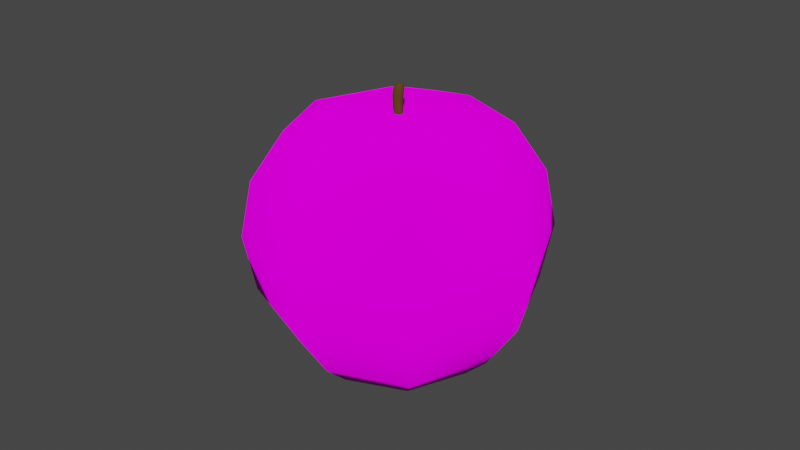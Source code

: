 # Source: elma_deneme2.blend  (saved by Blender 2.90.8; exported with 4.5.12 LTS)
import bpy
from mathutils import Matrix  # noqa: F401  (used for matrix-valued properties, if any)

bpy.ops.wm.read_factory_settings(use_empty=True)
scene = bpy.context.scene
scene.name = 'Scene'

# ---- collections
col_collection = bpy.data.collections.new('Collection'); scene.collection.children.link(col_collection)

# ---- images (referenced by path relative to the original .blend; pixels are not part of the script)
import os
ASSET_DIR = os.environ.get("B2B_ASSET_DIR", "")  # directory of the original .blend (textures are referenced by path, not embedded)
HERE = os.path.dirname(os.path.abspath(__file__))  # packed textures are extracted next to this script under _unpacked/

def load_image(name, relpath, width, height, colorspace="sRGB"):
    """Load a texture the original file referenced (path relative to the .blend, or extracted next to this script)."""
    p = next((c for c in (os.path.join(HERE, relpath), os.path.join(ASSET_DIR, relpath)) if relpath and os.path.exists(c)), "")
    if p:
        img = bpy.data.images.load(p, check_existing=True)
        img.name = name
    else:  # same state as the original file: an image datablock whose file is absent (Cycles renders it pink)
        img = bpy.data.images.new(name, width, height)
        img.source = "FILE"
        img.filepath = "//" + (relpath or name)
    img.colorspace_settings.name = colorspace
    return img
img_elma_deneme2 = load_image('elma_deneme2', 'elma_deneme2.png', 1024, 1024, 'sRGB')

# ---- materials (node trees are filled in below, after node groups)
mat_material_002 = bpy.data.materials.new('Material.002')
mat_material_002.use_transparent_shadow = False
mat_material_003 = bpy.data.materials.new('Material.003')
mat_material_003.use_transparent_shadow = False

# ---- material node trees
mat_material_002.use_nodes = True; mat_material_002.node_tree.nodes.clear()
_N = mat_material_002.node_tree.nodes; _L = mat_material_002.node_tree.links
n0 = _N.new('ShaderNodeOutputMaterial'); n0.name = 'Material Output'; n0.location = (300, 300)
n1 = _N.new('ShaderNodeBsdfDiffuse'); n1.name = 'Diffuse BSDF'; n1.location = (10, 300)
n1.inputs[1].default_value = 1.0
n2 = _N.new('ShaderNodeTexImage'); n2.name = 'Image Texture'; n2.location = (-293, 279)
n2.image = img_elma_deneme2
_L.new(n1.outputs[0], n0.inputs[0])
_L.new(n2.outputs[0], n1.inputs[0])
n0.is_active_output = True
mat_material_003.use_nodes = True; mat_material_003.node_tree.nodes.clear()
_N = mat_material_003.node_tree.nodes; _L = mat_material_003.node_tree.links
n0 = _N.new('ShaderNodeBsdfPrincipled'); n0.name = 'Principled BSDF'; n0.location = (10, 300)
n0.distribution = 'GGX'
n0.subsurface_method = 'BURLEY'
n0.inputs[0].default_value = (0.1019, 0.04723, 0.003074, 1.0)
n0.inputs[2].default_value = 1.0
n0.inputs[3].default_value = 1.45
n0.inputs[27].default_value = (0.0, 0.0, 0.0, 1.0)
n0.inputs[28].default_value = 1.0
n1 = _N.new('ShaderNodeOutputMaterial'); n1.name = 'Material Output'; n1.location = (300, 300)
_L.new(n0.outputs[0], n1.inputs[0])
n1.is_active_output = True

# ---- world
world_world = bpy.data.worlds.new('World'); scene.world = world_world
world_world.use_nodes = True; world_world.node_tree.nodes.clear()
_N = world_world.node_tree.nodes; _L = world_world.node_tree.links
n0 = _N.new('ShaderNodeOutputWorld'); n0.name = 'World Output'; n0.location = (300, 300)
n1 = _N.new('ShaderNodeBackground'); n1.name = 'Background'; n1.location = (10, 300)
n1.inputs[0].default_value = (0.05088, 0.05088, 0.05088, 1.0)
_L.new(n1.outputs[0], n0.inputs[0])
n0.is_active_output = True
world_world.color = (0.05088, 0.05088, 0.05088)
world_world.use_sun_shadow = False
world_world.sun_shadow_jitter_overblur = 0.0

# ---- meshes
me_sphere = bpy.data.meshes.new('Sphere')
me_sphere.from_pydata([(0.0, 1.0, -4.371e-08), (-1.068e-07, 4.423e-08, 0.7886), (0.2561, 0.2561, 0.8374), (0.5, 0.5, 0.7071), (0.6533, 0.6533, 0.3827), (0.7071, 0.7071, -4.371e-08), (0.6533, 0.6533, -0.3827), (0.5, 0.5, -0.7071), (0.1475, 0.1475, -0.9239), (0.3622, 1.486e-07, 0.8374), (0.7071, 1.634e-07, 0.7071), (0.9239, 1.634e-07, 0.3827), (1.0, 1.336e-07, -4.371e-08), (0.9239, 1.634e-07, -0.3827), (0.7071, 1.634e-07, -0.7071), (0.2086, 1.537e-07, -0.9239), (0.0, 1.51e-07, -0.8419), (0.2561, -0.2561, 0.8374), (0.5, -0.5, 0.7071), (0.6533, -0.6533, 0.3827), (0.7071, -0.7071, -4.371e-08), (0.6533, -0.6533, -0.3827), (0.5, -0.5, -0.7071), (0.1475, -0.1475, -0.9239), (1.128e-08, -0.3622, 0.8374), (1.244e-08, -0.7071, 0.7071), (4.224e-08, -0.9239, 0.3827), (1.244e-08, -1.0, -4.371e-08), (4.224e-08, -0.9239, -0.3827), (1.244e-08, -0.7071, -0.7071), (7.885e-09, -0.2086, -0.9239), (-0.2561, -0.2561, 0.8374), (-0.5, -0.5, 0.7071), (-0.6533, -0.6533, 0.3827), (-0.7071, -0.7071, -4.371e-08), (-0.6533, -0.6533, -0.3827), (-0.5, -0.5, -0.7071), (-0.1475, -0.1475, -0.9239), (-0.3622, 1.627e-07, 0.8374), (-0.7071, 1.634e-07, 0.7071), (-0.9239, 1.038e-07, 0.3827), (-1.0, 1.634e-07, -4.371e-08), (-0.9239, 1.038e-07, -0.3827), (-0.7071, 1.634e-07, -0.7071), (-0.2086, 1.618e-07, -0.9239), (-0.2561, 0.2561, 0.8374), (-0.5, 0.5, 0.7071), (-0.6533, 0.6533, 0.3827), (-0.7071, 0.7071, -4.371e-08), (-0.6533, 0.6533, -0.3827), (-0.5, 0.5, -0.7071), (-0.1475, 0.1475, -0.9239), (-2.822e-09, 0.3622, 0.8374), (-1.736e-08, 0.7071, 0.7071), (-4.717e-08, 0.9239, 0.3827), (-4.717e-08, 0.9239, -0.3827), (-1.736e-08, 0.7071, -0.7071), (-2.392e-10, 0.2086, -0.9239), (0.3853, 0.3853, -0.8575), (0.5449, 1.56e-07, -0.8575), (0.3853, -0.3853, -0.8575), (1.244e-08, -0.5449, -0.8575), (-0.3853, -0.3853, -0.8575), (-0.5449, 1.634e-07, -0.8575), (-0.3853, 0.3853, -0.8575), (-9.913e-09, 0.5449, -0.8575)], [], [(55, 0, 5, 6), (54, 53, 3, 4), (52, 1, 2), (16, 57, 8), (56, 55, 6, 7), (0, 54, 4, 5), (53, 52, 2, 3), (65, 56, 7, 58), (16, 8, 15), (7, 6, 13, 14), (5, 4, 11, 12), (3, 2, 9, 10), (58, 7, 14, 59), (6, 5, 12, 13), (4, 3, 10, 11), (2, 1, 9), (10, 9, 17, 18), (59, 14, 22, 60), (13, 12, 20, 21), (11, 10, 18, 19), (9, 1, 17), (16, 15, 23), (14, 13, 21, 22), (12, 11, 19, 20), (60, 22, 29, 61), (21, 20, 27, 28), (19, 18, 25, 26), (17, 1, 24), (16, 23, 30), (22, 21, 28, 29), (20, 19, 26, 27), (18, 17, 24, 25), (24, 1, 31), (16, 30, 37), (29, 28, 35, 36), (27, 26, 33, 34), (25, 24, 31, 32), (61, 29, 36, 62), (28, 27, 34, 35), (26, 25, 32, 33), (36, 35, 42, 43), (34, 33, 40, 41), (32, 31, 38, 39), (62, 36, 43, 63), (35, 34, 41, 42), (33, 32, 39, 40), (31, 1, 38), (16, 37, 44), (63, 43, 50, 64), (42, 41, 48, 49), (40, 39, 46, 47), (38, 1, 45), (16, 44, 51), (43, 42, 49, 50), (41, 40, 47, 48), (39, 38, 45, 46), (49, 48, 0, 55), (47, 46, 53, 54), (45, 1, 52), (16, 51, 57), (50, 49, 55, 56), (48, 47, 54, 0), (46, 45, 52, 53), (64, 50, 56, 65), (51, 64, 65, 57), (44, 63, 64, 51), (37, 62, 63, 44), (30, 61, 62, 37), (23, 60, 61, 30), (15, 59, 60, 23), (8, 58, 59, 15), (57, 65, 58, 8)])
me_sphere.polygons.foreach_set('use_smooth', [True] * 72)
_uv = me_sphere.uv_layers.new(name='UVMap')
_uv.uv.foreach_set('vector', [0.2345, 0.1054, 0.2975, 0.161, 0.1674, 0.2638, 0.1144, 0.2003, 0.3467, 0.2205, 0.3746, 0.2749, 0.2827, 0.3475, 0.2265, 0.3154, 0.928, 0.1612, 0.8524, 0.133, 0.928, 0.1048, 0.147, 0.5231, 0.1286, 0.5626, 0.1031, 0.5396, 0.1674, 0.0621, 0.2345, 0.1054, 0.1144, 0.2003, 0.07547, 0.1348, 0.2975, 0.161, 0.3467, 0.2205, 0.2265, 0.3154, 0.1674, 0.2638, 1.0, 0.1881, 0.928, 0.1612, 0.928, 0.1048, 1.0, 0.0779, 0.1307, 0.04361, 0.1674, 0.0621, 0.07547, 0.1348, 0.05989, 0.09959, 0.147, 0.5231, 0.1031, 0.5396, 0.1031, 0.5071, 0.07547, 0.1348, 0.1144, 0.2003, 0.01577, 0.2534, 0.0, 0.1754, 0.5429, 0.0, 0.6292, 0.01432, 0.6085, 0.1161, 0.5205, 0.1102, 1.0, 0.0779, 0.928, 0.1048, 0.8837, 0.06487, 0.9135, 0.0, 0.03321, 0.5655, 0.0, 0.5776, 4.041e-08, 0.4674, 0.03321, 0.4806, 0.1144, 0.2003, 0.1674, 0.2638, 0.06069, 0.3212, 0.01577, 0.2534, 0.6292, 0.01432, 0.7047, 0.05508, 0.6889, 0.133, 0.6085, 0.1161, 0.928, 0.1048, 0.8524, 0.133, 0.8837, 0.06487, 0.9135, 0.0, 0.8837, 0.06487, 0.821, 0.06487, 0.7912, 2.427e-08, 0.03321, 0.4806, 4.041e-08, 0.4674, 0.08648, 0.3895, 0.09984, 0.4206, 0.4384, 0.1161, 0.5205, 0.1102, 0.5205, 0.266, 0.4384, 0.26, 0.6085, 0.1161, 0.6889, 0.133, 0.6889, 0.2432, 0.6085, 0.26, 0.8837, 0.06487, 0.8524, 0.133, 0.821, 0.06487, 0.147, 0.5231, 0.1031, 0.5071, 0.1286, 0.4841, 0.3746, 0.133, 0.4384, 0.1161, 0.4384, 0.26, 0.3746, 0.2432, 0.5205, 0.1102, 0.6085, 0.1161, 0.6085, 0.26, 0.5205, 0.266, 0.09984, 0.4206, 0.08648, 0.3895, 0.2088, 0.3896, 0.1941, 0.4207, 0.4384, 0.26, 0.5205, 0.266, 0.5429, 0.3761, 0.4591, 0.3618, 0.6085, 0.26, 0.6889, 0.2432, 0.7047, 0.3211, 0.6292, 0.3618, 0.821, 0.06487, 0.8524, 0.133, 0.7767, 0.1048, 0.147, 0.5231, 0.1286, 0.4841, 0.1647, 0.4842, 0.08648, 0.3895, 0.06915, 0.3475, 0.2289, 0.3476, 0.2088, 0.3896, 0.5205, 0.266, 0.6085, 0.26, 0.6292, 0.3618, 0.5429, 0.3761, 0.7912, 2.427e-08, 0.821, 0.06487, 0.7767, 0.1048, 0.7047, 0.0779, 0.7767, 0.1048, 0.8524, 0.133, 0.7767, 0.1612, 0.147, 0.5231, 0.1647, 0.4842, 0.1902, 0.5071, 0.9527, 0.3845, 0.9666, 0.443, 0.8072, 0.4321, 0.8307, 0.3761, 0.9669, 0.5172, 0.9537, 0.5958, 0.7944, 0.5849, 0.7944, 0.5054, 0.7047, 0.0779, 0.7767, 0.1048, 0.7767, 0.1612, 0.7047, 0.1881, 0.1941, 0.4207, 0.2088, 0.3896, 0.2952, 0.4675, 0.2607, 0.4807, 0.9666, 0.443, 0.9669, 0.5172, 0.7944, 0.5054, 0.8072, 0.4321, 0.9537, 0.5958, 0.9289, 0.6667, 0.807, 0.6583, 0.7944, 0.5849, 0.2952, 0.4675, 0.3419, 0.4494, 0.3419, 0.5933, 0.2952, 0.5777, 0.7944, 0.5054, 0.7944, 0.5849, 0.6801, 0.5958, 0.6708, 0.5172, 0.7047, 0.1881, 0.7767, 0.1612, 0.821, 0.2011, 0.7912, 0.266, 0.2607, 0.4807, 0.2952, 0.4675, 0.2952, 0.5777, 0.2607, 0.5656, 0.8072, 0.4321, 0.7944, 0.5054, 0.6708, 0.5172, 0.693, 0.443, 0.7944, 0.5849, 0.807, 0.6583, 0.7195, 0.6667, 0.6801, 0.5958, 0.7767, 0.1612, 0.8524, 0.133, 0.821, 0.2011, 0.147, 0.5231, 0.1902, 0.5071, 0.1902, 0.5396, 0.2607, 0.5656, 0.2952, 0.5777, 0.2088, 0.6555, 0.1941, 0.6256, 0.6704, 0.443, 0.6708, 0.5172, 0.4983, 0.5054, 0.5111, 0.4321, 0.6576, 0.5958, 0.6328, 0.6667, 0.5108, 0.6583, 0.4982, 0.5849, 0.821, 0.2011, 0.8524, 0.133, 0.8837, 0.2011, 0.147, 0.5231, 0.1902, 0.5396, 0.1647, 0.5626, 0.6566, 0.3845, 0.6704, 0.443, 0.5111, 0.4321, 0.5346, 0.3761, 0.6708, 0.5172, 0.6576, 0.5958, 0.4982, 0.5849, 0.4983, 0.5054, 0.7912, 0.266, 0.821, 0.2011, 0.8837, 0.2011, 0.9135, 0.266, 0.3058, 0.02425, 0.3746, 0.07319, 0.2975, 0.161, 0.2345, 0.1054, 0.4982, 0.5849, 0.5108, 0.6583, 0.4234, 0.6667, 0.384, 0.5958, 0.8837, 0.2011, 0.8524, 0.133, 0.928, 0.1612, 0.147, 0.5231, 0.1647, 0.5626, 0.1286, 0.5626, 0.222, 0.0, 0.3058, 0.02425, 0.2345, 0.1054, 0.1674, 0.0621, 0.4983, 0.5054, 0.4982, 0.5849, 0.384, 0.5958, 0.3746, 0.5172, 0.9135, 0.266, 0.8837, 0.2011, 0.928, 0.1612, 1.0, 0.1881, 0.1941, 0.6256, 0.2088, 0.6555, 0.08647, 0.6555, 0.09984, 0.6256, 0.1647, 0.5626, 0.1941, 0.6256, 0.09984, 0.6256, 0.1286, 0.5626, 0.1902, 0.5396, 0.2607, 0.5656, 0.1941, 0.6256, 0.1647, 0.5626, 0.1902, 0.5071, 0.2607, 0.4807, 0.2607, 0.5656, 0.1902, 0.5396, 0.1647, 0.4842, 0.1941, 0.4207, 0.2607, 0.4807, 0.1902, 0.5071, 0.1286, 0.4841, 0.09984, 0.4206, 0.1941, 0.4207, 0.1647, 0.4842, 0.1031, 0.5071, 0.03321, 0.4806, 0.09984, 0.4206, 0.1286, 0.4841, 0.1031, 0.5396, 0.03321, 0.5655, 0.03321, 0.4806, 0.1031, 0.5071, 0.1286, 0.5626, 0.09984, 0.6256, 0.03321, 0.5655, 0.1031, 0.5396])
me_sphere.materials.append(mat_material_002)
me_sphere.use_remesh_fix_poles = True
me_sphere.use_remesh_preserve_attributes = False
me_sphere.use_mirror_vertex_groups = False
me_sphere.update()
me_cube_002 = bpy.data.meshes.new('Cube.002')
me_cube_002.from_pydata([(-1.0, -1.0, -1.0), (-1.595, -1.595, 1.0), (-1.0, 1.0, -1.0), (-1.595, 1.595, 1.0), (1.0, -1.0, -1.0), (1.595, -1.595, 1.0), (1.0, 1.0, -1.0), (1.595, 1.595, 1.0), (-2.172, -1.298, 0.2268), (-2.172, 1.298, 0.2268), (0.4231, 1.298, 0.2268), (0.4231, -1.298, 0.2268)], [], [(8, 1, 3, 9), (9, 3, 7, 10), (10, 7, 5, 11), (11, 5, 1, 8), (2, 6, 4, 0), (7, 3, 1, 5), (4, 11, 8, 0), (6, 10, 11, 4), (2, 9, 10, 6), (0, 8, 9, 2)])
me_cube_002.polygons.foreach_set('use_smooth', [True] * 10)
_uv = me_cube_002.uv_layers.new(name='UVMap')
_uv.uv.foreach_set('vector', [0.5, 0.0, 0.625, 0.0, 0.625, 0.25, 0.5, 0.25, 0.5, 0.25, 0.625, 0.25, 0.625, 0.5, 0.5, 0.5, 0.5, 0.5, 0.625, 0.5, 0.625, 0.75, 0.5, 0.75, 0.5, 0.75, 0.625, 0.75, 0.625, 1.0, 0.5, 1.0, 0.125, 0.5, 0.375, 0.5, 0.375, 0.75, 0.125, 0.75, 0.625, 0.5, 0.875, 0.5, 0.875, 0.75, 0.625, 0.75, 0.375, 0.75, 0.5, 0.75, 0.5, 1.0, 0.375, 1.0, 0.375, 0.5, 0.5, 0.5, 0.5, 0.75, 0.375, 0.75, 0.375, 0.25, 0.5, 0.25, 0.5, 0.5, 0.375, 0.5, 0.375, 0.0, 0.5, 0.0, 0.5, 0.25, 0.375, 0.25])
me_cube_002.materials.append(mat_material_003)
me_cube_002.use_remesh_fix_poles = True
me_cube_002.use_remesh_preserve_attributes = False
me_cube_002.use_mirror_vertex_groups = False
me_cube_002.update()

# ---- objects
ob_sphere = bpy.data.objects.new('Sphere', me_sphere)
ob_cube_001 = bpy.data.objects.new('Cube.001', me_cube_002)

# ---- transforms, parenting, visibility, modifiers, constraints
ob_sphere.location = (0.0, 0.0, 0.4079)
ob_sphere.scale = (0.04603, 0.04603, 0.04603)
ob_sphere.lineart.crease_threshold = 0.0
ob_cube_001.location = (0.0, 0.0, 0.4473)
ob_cube_001.scale = (0.001328, 0.001247, 0.00648)
ob_cube_001.lineart.crease_threshold = 0.0
_m = ob_cube_001.modifiers.new('Subdivision', 'SUBSURF')
_m.uv_smooth = 'PRESERVE_CORNERS'

# ---- collection membership
col_collection.objects.link(ob_sphere)
col_collection.objects.link(ob_cube_001)

# ---- scene / render settings (as saved in the file)
scene.frame_start = 1; scene.frame_end = 250; scene.frame_set(1)
scene.render.engine = 'BLENDER_EEVEE_NEXT'
scene.cycles.use_denoising = False
scene.cycles.samples = 128
scene.cycles.sampling_pattern = 'TABULATED_SOBOL'
scene.cycles.use_adaptive_sampling = False
scene.cycles.use_light_tree = False
scene.view_settings.view_transform = 'Filmic'
bpy.context.view_layer.update()

# ---- added for rendering (the .blend has no active camera and no usable light): camera, sun
cam_auto = bpy.data.cameras.new('AutoCamera')
cam_auto.lens = 50.0
cam_auto.sensor_width = 36.0
cam_auto.clip_end = 1000.0
ob_auto_camera = bpy.data.objects.new('AutoCamera', cam_auto)
scene.collection.objects.link(ob_auto_camera)
ob_auto_camera.location = (0.185045, -0.222054, 0.557628)
ob_auto_camera.rotation_euler = (1.09748, -7.21219e-08, 0.694738)
scene.camera = ob_auto_camera
light_auto_sun = bpy.data.lights.new('AutoSun', 'SUN')
light_auto_sun.energy = 3.0
light_auto_sun.angle = 0.0523599
ob_auto_sun = bpy.data.objects.new('AutoSun', light_auto_sun)
scene.collection.objects.link(ob_auto_sun)
ob_auto_sun.rotation_euler = (0.872665, 0.174533, 0.523599)
bpy.context.view_layer.update()

